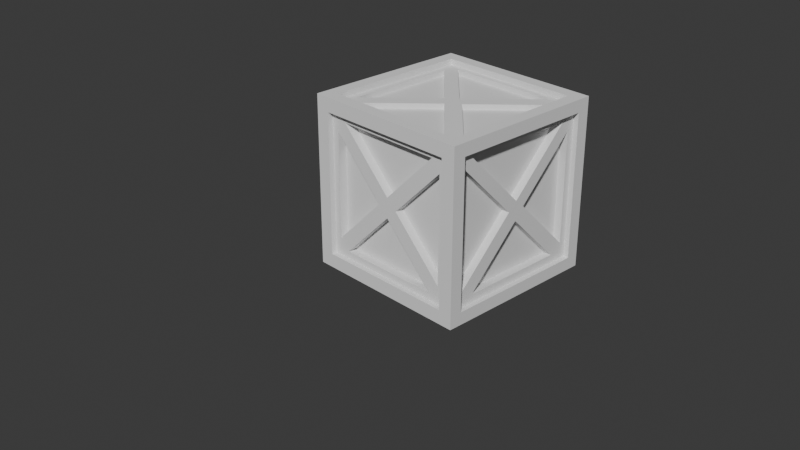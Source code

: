 # Source: fancyBox.blend  (saved by Blender 4.4.32; exported with 4.5.12 LTS)
import bpy
from mathutils import Matrix  # noqa: F401  (used for matrix-valued properties, if any)

bpy.ops.wm.read_factory_settings(use_empty=True)
scene = bpy.context.scene
scene.name = 'Scene'

# ---- collections
col_collection = bpy.data.collections.new('Collection'); scene.collection.children.link(col_collection)

# ---- world
world_world = bpy.data.worlds.new('World'); scene.world = world_world
world_world.use_nodes = True; world_world.node_tree.nodes.clear()
_N = world_world.node_tree.nodes; _L = world_world.node_tree.links
n0 = _N.new('ShaderNodeOutputWorld'); n0.name = 'World Output'; n0.location = (300, 300)
n1 = _N.new('ShaderNodeBackground'); n1.name = 'Background'; n1.location = (10, 300)
n1.inputs[0].default_value = (0.05088, 0.05088, 0.05088, 1.0)
_L.new(n1.outputs[0], n0.inputs[0])
n0.is_active_output = True
world_world.color = (0.05088, 0.05088, 0.05088)
world_world.sun_shadow_jitter_overblur = 0.0

# ---- cameras
cam_camera = bpy.data.cameras.new('Camera')
cam_camera.clip_end = 100.0
cam_camera.ortho_scale = 7.314

# ---- meshes
me_cube_001 = bpy.data.meshes.new('Cube.001')
me_cube_001.from_pydata([(-0.8357, -1.0, -0.8357), (-0.8357, -1.0, 0.8357), (-0.8357, 1.0, -0.8357), (-0.8357, 1.0, 0.8357), (0.8357, -1.0, -0.8357), (0.8357, -1.0, 0.8357), (0.8357, 1.0, -0.8357), (0.8357, 1.0, 0.8357), (-1.0, -0.8523, -0.8523), (-1.0, -0.8523, 0.8523), (-1.0, 0.8523, 0.8523), (-1.0, 0.8523, -0.8523), (1.0, 0.8523, -0.8523), (1.0, 0.8523, 0.8523), (1.0, -0.8523, 0.8523), (1.0, -0.8523, -0.8523), (-0.8487, 0.8487, -1.0), (-0.8487, -0.8487, -1.0), (-0.8487, -0.8487, 1.0), (-0.8487, 0.8487, 1.0), (0.8487, 0.8487, 1.0), (0.8487, 0.8487, -1.0), (0.8487, -0.8487, -1.0), (0.8487, -0.8487, 1.0), (-1.0, 1.0, -1.0), (-1.0, -1.0, -1.0), (-1.0, -1.0, 1.0), (-1.0, 1.0, 1.0), (1.0, 1.0, -1.0), (1.0, 1.0, 1.0), (1.0, -1.0, -1.0), (1.0, -1.0, 1.0), (-0.9152, 0.6201, -0.7561), (-0.7463, 0.9267, 0.6197), (-0.7484, -0.935, -0.6248), (-0.6422, -0.7632, 0.931), (0.9355, 0.6879, 0.7842), (0.9355, 0.773, -0.6609), (0.9355, -0.7773, -0.6713), (0.9355, -0.7773, 0.6713), (0.9355, -0.106, 0.0), (-0.6358, 0.9267, -0.7529), (0.7453, 0.9267, -0.6174), (0.7453, 0.9267, 0.6174), (0.1279, 0.9267, -1.03e-07), (-0.9152, -0.6201, -0.7561), (-0.9152, -0.6723, 0.7777), (-0.9152, 0.7582, 0.6253), (-0.9152, -1.616e-07, -0.136), (-0.7484, -0.935, 0.6248), (0.6398, -0.935, 0.7546), (0.7466, -0.935, -0.6206), (-0.1236, -0.935, 0.0), (-0.6701, 0.7747, 0.931), (0.7527, 0.617, 0.931), (0.7527, -0.617, 0.931), (0.1357, 0.0, 0.931), (-0.7529, 0.6175, -0.9391), (-0.7529, -0.6175, -0.9391), (0.7697, 0.658, -0.9391), (0.7697, -0.658, -0.9391), (-0.1354, 0.0, -0.9391), (0.9355, -0.6879, 0.7842), (0.9355, -0.626, -0.7585), (0.9355, 0.0, 0.09626), (0.9355, 0.773, 0.6609), (0.9355, -0.8523, 0.8523), (0.9355, 0.1121, 0.0), (0.9355, 0.8523, 0.8523), (0.9355, 0.626, -0.7585), (0.9355, 0.0, -0.1326), (0.9355, -0.8523, -0.8523), (0.9355, 0.8523, -0.8523), (0.9355, 0.0, 0.0), (-0.6286, -0.935, -0.7499), (-0.6398, -0.935, 0.7546), (0.0, -0.935, 0.1148), (0.7466, -0.935, 0.6206), (-0.8357, -0.935, 0.8357), (0.126, -0.935, 0.0), (0.8357, -0.935, 0.8357), (0.6286, -0.935, -0.7499), (0.0, -0.935, -0.1213), (-0.8357, -0.935, -0.8357), (0.8357, -0.935, -0.8357), (0.0, -0.935, 0.0), (-0.9152, 0.7582, -0.6253), (-0.9152, -0.7699, -0.6534), (-0.9152, 0.133, 1.62e-07), (-0.9152, 0.8523, -0.8523), (-0.9152, -0.8523, -0.8523), (-0.9152, -1.788e-07, 1.788e-07), (-0.9152, 0.6723, 0.7777), (-0.9152, 0.8523, -0.8523), (-0.9152, -1.655e-07, 0.1054), (-0.9152, -0.7699, 0.6534), (-0.9152, 0.8523, 0.8523), (-0.9152, -0.1165, 1.641e-07), (-0.9152, -0.8523, -0.8523), (-0.9152, -0.8523, 0.8523), (-0.9152, -1.788e-07, 1.788e-07), (0.6555, 0.9267, 0.7611), (0.6358, 0.9267, -0.7529), (-1.093e-07, 0.9267, -0.1171), (0.8357, 0.9267, -0.8357), (-0.7463, 0.9267, -0.6197), (-0.1265, 0.9267, -1.085e-07), (-0.6555, 0.9267, 0.7611), (-0.8357, 0.9267, -0.8357), (-1.059e-07, 0.9267, 0.1056), (-0.8357, 0.9267, 0.8357), (0.8357, 0.9267, 0.8357), (-1.192e-07, 0.9267, -1.192e-07), (-0.6506, 0.7666, -0.9391), (-0.6643, -0.7723, -0.9391), (0.1117, 0.0, -0.9391), (0.6643, -0.7723, -0.9391), (0.6506, 0.7666, -0.9391), (0.0, 0.1161, -0.9391), (0.8487, 0.8487, -0.9391), (-0.8487, 0.8487, -0.9391), (0.0, -0.108, -0.9391), (-0.8487, -0.8487, -0.9391), (0.8487, -0.8487, -0.9391), (0.0, 0.0, -0.9391), (0.6701, 0.7747, 0.931), (0.6422, -0.7632, 0.931), (0.0, 0.1046, 0.931), (-0.7676, 0.6528, 0.931), (0.8487, 0.8487, 0.931), (0.0, -0.121, 0.931), (0.8487, -0.8487, 0.931), (-0.7676, -0.6528, 0.931), (-0.1147, 0.0, 0.931), (-0.8487, -0.8487, 0.931), (-0.8487, 0.8487, 0.931), (0.0, 0.0, 0.931), (0.7527, 0.617, 0.8696), (0.7527, -0.617, 0.8696), (0.1357, 0.0, 0.8696), (-0.6701, 0.7747, 0.8696), (0.6701, 0.7747, 0.8696), (0.0, 0.1046, 0.8696), (0.6422, -0.7632, 0.8696), (-0.6422, -0.7632, 0.8696), (0.0, -0.121, 0.8696), (-0.7676, -0.6528, 0.8696), (-0.7676, 0.6528, 0.8696), (-0.1147, 0.0, 0.8696), (0.8396, -0.7773, 0.6713), (0.8396, -0.7773, -0.6713), (0.8396, -0.106, 0.0), (0.8396, 0.6879, 0.7842), (0.8396, -0.6879, 0.7842), (0.8396, 0.0, 0.09626), (0.8396, 0.773, 0.6609), (0.8396, 0.773, -0.6609), (0.8396, 0.1121, 0.0), (0.8396, -0.626, -0.7585), (0.8396, 0.626, -0.7585), (0.8396, 0.0, -0.1326), (0.7453, 0.8439, 0.6174), (0.7453, 0.8439, -0.6174), (0.1279, 0.8439, -1.03e-07), (0.6358, 0.8439, -0.7529), (-0.6358, 0.8439, -0.7529), (-1.093e-07, 0.8439, -0.1171), (-0.7463, 0.8439, 0.6197), (-0.7463, 0.8439, -0.6197), (-0.1265, 0.8439, -1.085e-07), (-0.6555, 0.8439, 0.7611), (0.6555, 0.8439, 0.7611), (-1.059e-07, 0.8439, 0.1056), (-0.8346, 0.6201, -0.7561), (-0.8346, -0.6201, -0.7561), (-0.8346, -1.616e-07, -0.136), (-0.8346, 0.7582, 0.6253), (-0.8346, 0.7582, -0.6253), (-0.8346, 0.133, 1.62e-07), (-0.8346, -0.6723, 0.7777), (-0.8346, 0.6723, 0.7777), (-0.8346, -1.655e-07, 0.1054), (-0.8346, -0.7699, -0.6534), (-0.8346, -0.7699, 0.6534), (-0.8346, -0.1165, 1.641e-07), (-0.7484, -0.8352, -0.6248), (-0.7484, -0.8352, 0.6248), (-0.1236, -0.8352, 0.0), (0.6398, -0.8352, 0.7546), (-0.6398, -0.8352, 0.7546), (0.0, -0.8352, 0.1148), (0.7466, -0.8352, 0.6206), (0.7466, -0.8352, -0.6206), (0.126, -0.8352, 0.0), (-0.6286, -0.8352, -0.7499), (0.6286, -0.8352, -0.7499), (0.0, -0.8352, -0.1213), (-0.7529, 0.6175, -0.848), (-0.7529, -0.6175, -0.848), (-0.1354, 0.0, -0.848), (0.7697, -0.658, -0.848), (0.7697, 0.658, -0.848), (0.1117, 0.0, -0.848), (0.6506, 0.7666, -0.848), (-0.6506, 0.7666, -0.848), (0.0, 0.1161, -0.848), (-0.6643, -0.7723, -0.848), (0.6643, -0.7723, -0.848), (0.0, -0.108, -0.848)], [], [(11, 8, 98, 93), (6, 2, 108, 104), (12, 13, 68, 72), (4, 5, 80, 84), (22, 17, 122, 123), (19, 18, 134, 135), (0, 1, 26, 25), (3, 2, 24, 27), (2, 6, 28, 24), (7, 3, 27, 29), (6, 7, 29, 28), (5, 4, 30, 31), (4, 0, 25, 30), (1, 5, 31, 26), (8, 11, 24, 25), (9, 8, 25, 26), (10, 9, 26, 27), (11, 10, 27, 24), (13, 12, 28, 29), (12, 15, 30, 28), (14, 13, 29, 31), (15, 14, 31, 30), (16, 17, 25, 24), (18, 19, 27, 26), (21, 16, 24, 28), (19, 20, 29, 27), (22, 21, 28, 30), (20, 23, 31, 29), (17, 22, 30, 25), (23, 18, 26, 31), (37, 65, 155, 156), (20, 19, 135, 129), (23, 20, 129, 131), (18, 23, 131, 134), (7, 6, 104, 111), (2, 3, 110, 108), (3, 7, 111, 110), (13, 14, 66, 68), (15, 12, 72, 71), (14, 15, 71, 66), (5, 1, 78, 80), (9, 10, 96, 99), (8, 9, 99, 98), (10, 11, 93, 96), (1, 0, 83, 78), (0, 4, 84, 83), (17, 16, 120, 122), (16, 21, 119, 120), (21, 22, 123, 119), (62, 64, 154, 153), (38, 40, 151, 150), (63, 69, 159, 158), (105, 33, 167, 168), (103, 102, 164, 166), (44, 43, 161, 163), (107, 101, 171, 170), (45, 48, 175, 174), (95, 97, 184, 183), (46, 92, 180, 179), (88, 47, 176, 178), (51, 77, 191, 192), (75, 76, 190, 189), (34, 52, 187, 185), (74, 81, 195, 194), (35, 126, 143, 144), (127, 125, 141, 142), (56, 55, 138, 139), (128, 132, 146, 147), (113, 117, 203, 204), (60, 115, 202, 200), (61, 58, 198, 199), (116, 114, 206, 207), (38, 39, 66, 71), (40, 38, 71, 73), (39, 40, 73, 66), (62, 36, 68, 66), (36, 64, 73, 68), (64, 62, 66, 73), (65, 37, 72, 68), (67, 65, 68, 73), (37, 67, 73, 72), (69, 63, 71, 72), (63, 70, 73, 71), (70, 69, 72, 73), (34, 49, 78, 83), (52, 34, 83, 85), (49, 52, 85, 78), (75, 50, 80, 78), (50, 76, 85, 80), (76, 75, 78, 85), (77, 51, 84, 80), (79, 77, 80, 85), (51, 79, 85, 84), (81, 74, 83, 84), (74, 82, 85, 83), (82, 81, 84, 85), (90, 89, 93, 98), (89, 91, 100, 93), (91, 90, 98, 100), (45, 32, 89, 90), (32, 48, 91, 89), (48, 45, 90, 91), (86, 47, 96, 93), (88, 86, 93, 100), (47, 88, 100, 96), (92, 46, 99, 96), (46, 94, 100, 99), (94, 92, 96, 100), (95, 87, 98, 99), (97, 95, 99, 100), (87, 97, 100, 98), (42, 43, 111, 104), (43, 44, 112, 111), (44, 42, 104, 112), (41, 102, 104, 108), (103, 41, 108, 112), (102, 103, 112, 104), (33, 105, 108, 110), (105, 106, 112, 108), (106, 33, 110, 112), (101, 107, 110, 111), (109, 101, 111, 112), (107, 109, 112, 110), (57, 58, 122, 120), (58, 61, 124, 122), (61, 57, 120, 124), (60, 59, 119, 123), (59, 115, 124, 119), (115, 60, 123, 124), (117, 113, 120, 119), (118, 117, 119, 124), (113, 118, 124, 120), (114, 116, 123, 122), (121, 114, 122, 124), (116, 121, 124, 123), (54, 55, 131, 129), (55, 56, 136, 131), (56, 54, 129, 136), (53, 125, 129, 135), (127, 53, 135, 136), (125, 127, 136, 129), (126, 35, 134, 131), (130, 126, 131, 136), (35, 130, 136, 134), (132, 128, 135, 134), (128, 133, 136, 135), (133, 132, 134, 136), (137, 139, 138), (143, 145, 144), (146, 148, 147), (142, 141, 140), (133, 128, 147, 148), (54, 56, 139, 137), (125, 53, 140, 141), (126, 130, 145, 143), (132, 133, 148, 146), (55, 54, 137, 138), (53, 127, 142, 140), (130, 35, 144, 145), (159, 160, 158), (150, 151, 149), (157, 156, 155), (153, 154, 152), (70, 63, 158, 160), (40, 39, 149, 151), (36, 62, 153, 152), (65, 67, 157, 155), (69, 70, 160, 159), (39, 38, 150, 149), (64, 36, 152, 154), (67, 37, 156, 157), (165, 166, 164), (171, 172, 170), (162, 163, 161), (167, 169, 168), (101, 109, 172, 171), (42, 44, 163, 162), (102, 41, 165, 164), (106, 105, 168, 169), (109, 107, 170, 172), (43, 42, 162, 161), (41, 103, 166, 165), (33, 106, 169, 167), (182, 183, 184), (177, 178, 176), (180, 181, 179), (175, 173, 174), (47, 86, 177, 176), (94, 46, 179, 181), (97, 87, 182, 184), (32, 45, 174, 173), (86, 88, 178, 177), (92, 94, 181, 180), (87, 95, 183, 182), (48, 32, 173, 175), (195, 196, 194), (185, 187, 186), (189, 190, 188), (193, 192, 191), (82, 74, 194, 196), (52, 49, 186, 187), (50, 75, 189, 188), (77, 79, 193, 191), (81, 82, 196, 195), (49, 34, 185, 186), (76, 50, 188, 190), (79, 51, 192, 193), (204, 203, 205), (206, 208, 207), (199, 198, 197), (200, 202, 201), (114, 121, 208, 206), (57, 61, 199, 197), (59, 60, 200, 201), (117, 118, 205, 203), (121, 116, 207, 208), (58, 57, 197, 198), (115, 59, 201, 202), (118, 113, 204, 205)])
_uv = me_cube_001.uv_layers.new(name='UVMap')
_uv.uv.foreach_set('vector', [0.3935, 0.2315, 0.3935, 0.01847, 0.3935, 0.01847, 0.3935, 0.2315, 0.3955, 0.4795, 0.3955, 0.2705, 0.3955, 0.2705, 0.3955, 0.4795, 0.3935, 0.5185, 0.6065, 0.5185, 0.6065, 0.5185, 0.3935, 0.5185, 0.3955, 0.7705, 0.6045, 0.7705, 0.6045, 0.7705, 0.3955, 0.7705, 0.3561, 0.7311, 0.1439, 0.7311, 0.1439, 0.7311, 0.3561, 0.7311, 0.8561, 0.5189, 0.8561, 0.7311, 0.8561, 0.7311, 0.8561, 0.5189, 0.3955, 0.9795, 0.6045, 0.9795, 0.625, 1.0, 0.375, 1.0, 0.6045, 0.2705, 0.3955, 0.2705, 0.375, 0.25, 0.625, 0.25, 0.3955, 0.2705, 0.3955, 0.4795, 0.375, 0.5, 0.375, 0.25, 0.6045, 0.4795, 0.6045, 0.2705, 0.625, 0.25, 0.625, 0.5, 0.3955, 0.4795, 0.6045, 0.4795, 0.625, 0.5, 0.375, 0.5, 0.6045, 0.7705, 0.3955, 0.7705, 0.375, 0.75, 0.625, 0.75, 0.3955, 0.7705, 0.3955, 0.9795, 0.375, 1.0, 0.375, 0.75, 0.6045, 0.9795, 0.6045, 0.7705, 0.625, 0.75, 0.625, 1.0, 0.3935, 0.01847, 0.3935, 0.2315, 0.375, 0.25, 0.375, 0.0, 0.6065, 0.01847, 0.3935, 0.01847, 0.375, 0.0, 0.625, 0.0, 0.6065, 0.2315, 0.6065, 0.01847, 0.625, 0.0, 0.625, 0.25, 0.3935, 0.2315, 0.6065, 0.2315, 0.625, 0.25, 0.375, 0.25, 0.6065, 0.5185, 0.3935, 0.5185, 0.375, 0.5, 0.625, 0.5, 0.3935, 0.5185, 0.3935, 0.7315, 0.375, 0.75, 0.375, 0.5, 0.6065, 0.7315, 0.6065, 0.5185, 0.625, 0.5, 0.625, 0.75, 0.3935, 0.7315, 0.6065, 0.7315, 0.625, 0.75, 0.375, 0.75, 0.1439, 0.5189, 0.1439, 0.7311, 0.125, 0.75, 0.125, 0.5, 0.8561, 0.7311, 0.8561, 0.5189, 0.875, 0.5, 0.875, 0.75, 0.3561, 0.5189, 0.1439, 0.5189, 0.125, 0.5, 0.375, 0.5, 0.8561, 0.5189, 0.6439, 0.5189, 0.625, 0.5, 0.875, 0.5, 0.3561, 0.7311, 0.3561, 0.5189, 0.375, 0.5, 0.375, 0.75, 0.6439, 0.5189, 0.6439, 0.7311, 0.625, 0.75, 0.625, 0.5, 0.1439, 0.7311, 0.3561, 0.7311, 0.375, 0.75, 0.125, 0.75, 0.6439, 0.7311, 0.8561, 0.7311, 0.875, 0.75, 0.625, 0.75, 0.4174, 0.5284, 0.5826, 0.5284, 0.5826, 0.5284, 0.4174, 0.5284, 0.6439, 0.5189, 0.8561, 0.5189, 0.8561, 0.5189, 0.6439, 0.5189, 0.6439, 0.7311, 0.6439, 0.5189, 0.6439, 0.5189, 0.6439, 0.7311, 0.8561, 0.7311, 0.6439, 0.7311, 0.6439, 0.7311, 0.8561, 0.7311, 0.6045, 0.4795, 0.3955, 0.4795, 0.3955, 0.4795, 0.6045, 0.4795, 0.3955, 0.2705, 0.6045, 0.2705, 0.6045, 0.2705, 0.3955, 0.2705, 0.6045, 0.2705, 0.6045, 0.4795, 0.6045, 0.4795, 0.6045, 0.2705, 0.6065, 0.5185, 0.6065, 0.7315, 0.6065, 0.7315, 0.6065, 0.5185, 0.3935, 0.7315, 0.3935, 0.5185, 0.3935, 0.5185, 0.3935, 0.7315, 0.6065, 0.7315, 0.3935, 0.7315, 0.3935, 0.7315, 0.6065, 0.7315, 0.6045, 0.7705, 0.6045, 0.9795, 0.6045, 0.9795, 0.6045, 0.7705, 0.6065, 0.01847, 0.6065, 0.2315, 0.6065, 0.2315, 0.6065, 0.01847, 0.3935, 0.01847, 0.6065, 0.01847, 0.6065, 0.01847, 0.3935, 0.01847, 0.6065, 0.2315, 0.3935, 0.2315, 0.3935, 0.2315, 0.6065, 0.2315, 0.6045, 0.9795, 0.3955, 0.9795, 0.3955, 0.9795, 0.6045, 0.9795, 0.3955, 0.9795, 0.3955, 0.7705, 0.3955, 0.7705, 0.3955, 0.9795, 0.1439, 0.7311, 0.1439, 0.5189, 0.1439, 0.5189, 0.1439, 0.7311, 0.1439, 0.5189, 0.3561, 0.5189, 0.3561, 0.5189, 0.1439, 0.5189, 0.3561, 0.5189, 0.3561, 0.7311, 0.3561, 0.7311, 0.3561, 0.5189, 0.598, 0.711, 0.512, 0.625, 0.512, 0.625, 0.598, 0.711, 0.4161, 0.7222, 0.5, 0.6383, 0.5, 0.6383, 0.4161, 0.7222, 0.4052, 0.7032, 0.4052, 0.5468, 0.4052, 0.5468, 0.4052, 0.7032, 0.4225, 0.2817, 0.5775, 0.2817, 0.5775, 0.2817, 0.4225, 0.2817, 0.4854, 0.375, 0.4059, 0.4545, 0.4059, 0.4545, 0.4854, 0.375, 0.5, 0.391, 0.5772, 0.4682, 0.5772, 0.4682, 0.5, 0.391, 0.5951, 0.2931, 0.5951, 0.4569, 0.5951, 0.4569, 0.5951, 0.2931, 0.4055, 0.04749, 0.483, 0.125, 0.483, 0.125, 0.4055, 0.04749, 0.5817, 0.02876, 0.5, 0.1104, 0.5, 0.1104, 0.5817, 0.02876, 0.5972, 0.04096, 0.5972, 0.209, 0.5972, 0.209, 0.5972, 0.04096, 0.5, 0.1416, 0.5782, 0.2198, 0.5782, 0.2198, 0.5, 0.1416, 0.4224, 0.7817, 0.5776, 0.7817, 0.5776, 0.7817, 0.4224, 0.7817, 0.5943, 0.955, 0.5143, 0.875, 0.5143, 0.875, 0.5943, 0.955, 0.4219, 0.9685, 0.5, 0.8904, 0.5, 0.8904, 0.4219, 0.9685, 0.4063, 0.9536, 0.4063, 0.7964, 0.4063, 0.7964, 0.4063, 0.9536, 0.8303, 0.7204, 0.6697, 0.7204, 0.6697, 0.7204, 0.8303, 0.7204, 0.75, 0.6119, 0.6662, 0.5282, 0.6662, 0.5282, 0.75, 0.6119, 0.733, 0.625, 0.6559, 0.7021, 0.6559, 0.7021, 0.733, 0.625, 0.8459, 0.5434, 0.8459, 0.7066, 0.8459, 0.7066, 0.8459, 0.5434, 0.1687, 0.5292, 0.3313, 0.5292, 0.3313, 0.5292, 0.1687, 0.5292, 0.3462, 0.7072, 0.264, 0.625, 0.264, 0.625, 0.3462, 0.7072, 0.2331, 0.625, 0.1559, 0.7022, 0.1559, 0.7022, 0.2331, 0.625, 0.333, 0.7215, 0.167, 0.7215, 0.167, 0.7215, 0.333, 0.7215, 0.4161, 0.7222, 0.5839, 0.7222, 0.6065, 0.7315, 0.3935, 0.7315, 0.5, 0.6383, 0.4161, 0.7222, 0.3935, 0.7315, 0.5, 0.625, 0.5839, 0.7222, 0.5, 0.6383, 0.5, 0.625, 0.6065, 0.7315, 0.598, 0.711, 0.598, 0.539, 0.6065, 0.5185, 0.6065, 0.7315, 0.598, 0.539, 0.512, 0.625, 0.5, 0.625, 0.6065, 0.5185, 0.512, 0.625, 0.598, 0.711, 0.6065, 0.7315, 0.5, 0.625, 0.5826, 0.5284, 0.4174, 0.5284, 0.3935, 0.5185, 0.6065, 0.5185, 0.5, 0.611, 0.5826, 0.5284, 0.6065, 0.5185, 0.5, 0.625, 0.4174, 0.5284, 0.5, 0.611, 0.5, 0.625, 0.3935, 0.5185, 0.4052, 0.5468, 0.4052, 0.7032, 0.3935, 0.7315, 0.3935, 0.5185, 0.4052, 0.7032, 0.4834, 0.625, 0.5, 0.625, 0.3935, 0.7315, 0.4834, 0.625, 0.4052, 0.5468, 0.3935, 0.5185, 0.5, 0.625, 0.4219, 0.9685, 0.5781, 0.9685, 0.6045, 0.9795, 0.3955, 0.9795, 0.5, 0.8904, 0.4219, 0.9685, 0.3955, 0.9795, 0.5, 0.875, 0.5781, 0.9685, 0.5, 0.8904, 0.5, 0.875, 0.6045, 0.9795, 0.5943, 0.955, 0.5943, 0.795, 0.6045, 0.7705, 0.6045, 0.9795, 0.5943, 0.795, 0.5143, 0.875, 0.5, 0.875, 0.6045, 0.7705, 0.5143, 0.875, 0.5943, 0.955, 0.6045, 0.9795, 0.5, 0.875, 0.5776, 0.7817, 0.4224, 0.7817, 0.3955, 0.7705, 0.6045, 0.7705, 0.5, 0.8592, 0.5776, 0.7817, 0.6045, 0.7705, 0.5, 0.875, 0.4224, 0.7817, 0.5, 0.8592, 0.5, 0.875, 0.3955, 0.7705, 0.4063, 0.7964, 0.4063, 0.9536, 0.3955, 0.9795, 0.3955, 0.7705, 0.4063, 0.9536, 0.4848, 0.875, 0.5, 0.875, 0.3955, 0.9795, 0.4848, 0.875, 0.4063, 0.7964, 0.3955, 0.7705, 0.5, 0.875, 0.3935, 0.01847, 0.3935, 0.2315, 0.3935, 0.2315, 0.3935, 0.01847, 0.3935, 0.2315, 0.5, 0.125, 0.5, 0.125, 0.3935, 0.2315, 0.5, 0.125, 0.3935, 0.01847, 0.3935, 0.01847, 0.5, 0.125, 0.4055, 0.04749, 0.4055, 0.2025, 0.3935, 0.2315, 0.3935, 0.01847, 0.4055, 0.2025, 0.483, 0.125, 0.5, 0.125, 0.3935, 0.2315, 0.483, 0.125, 0.4055, 0.04749, 0.3935, 0.01847, 0.5, 0.125, 0.4218, 0.2198, 0.5782, 0.2198, 0.6065, 0.2315, 0.3935, 0.2315, 0.5, 0.1416, 0.4218, 0.2198, 0.3935, 0.2315, 0.5, 0.125, 0.5782, 0.2198, 0.5, 0.1416, 0.5, 0.125, 0.6065, 0.2315, 0.5972, 0.209, 0.5972, 0.04096, 0.6065, 0.01847, 0.6065, 0.2315, 0.5972, 0.04096, 0.5132, 0.125, 0.5, 0.125, 0.6065, 0.01847, 0.5132, 0.125, 0.5972, 0.209, 0.6065, 0.2315, 0.5, 0.125, 0.5817, 0.02876, 0.4183, 0.02876, 0.3935, 0.01847, 0.6065, 0.01847, 0.5, 0.1104, 0.5817, 0.02876, 0.6065, 0.01847, 0.5, 0.125, 0.4183, 0.02876, 0.5, 0.1104, 0.5, 0.125, 0.3935, 0.01847, 0.4228, 0.4682, 0.5772, 0.4682, 0.6045, 0.4795, 0.3955, 0.4795, 0.5772, 0.4682, 0.5, 0.391, 0.5, 0.375, 0.6045, 0.4795, 0.5, 0.391, 0.4228, 0.4682, 0.3955, 0.4795, 0.5, 0.375, 0.4059, 0.2955, 0.4059, 0.4545, 0.3955, 0.4795, 0.3955, 0.2705, 0.4854, 0.375, 0.4059, 0.2955, 0.3955, 0.2705, 0.5, 0.375, 0.4059, 0.4545, 0.4854, 0.375, 0.5, 0.375, 0.3955, 0.4795, 0.5775, 0.2817, 0.4225, 0.2817, 0.3955, 0.2705, 0.6045, 0.2705, 0.4225, 0.2817, 0.5, 0.3592, 0.5, 0.375, 0.3955, 0.2705, 0.5, 0.3592, 0.5775, 0.2817, 0.6045, 0.2705, 0.5, 0.375, 0.5951, 0.4569, 0.5951, 0.2931, 0.6045, 0.2705, 0.6045, 0.4795, 0.5132, 0.375, 0.5951, 0.4569, 0.6045, 0.4795, 0.5, 0.375, 0.5951, 0.2931, 0.5132, 0.375, 0.5, 0.375, 0.6045, 0.2705, 0.1559, 0.5478, 0.1559, 0.7022, 0.1439, 0.7311, 0.1439, 0.5189, 0.1559, 0.7022, 0.2331, 0.625, 0.25, 0.625, 0.1439, 0.7311, 0.2331, 0.625, 0.1559, 0.5478, 0.1439, 0.5189, 0.25, 0.625, 0.3462, 0.7072, 0.3462, 0.5428, 0.3561, 0.5189, 0.3561, 0.7311, 0.3462, 0.5428, 0.264, 0.625, 0.25, 0.625, 0.3561, 0.5189, 0.264, 0.625, 0.3462, 0.7072, 0.3561, 0.7311, 0.25, 0.625, 0.3313, 0.5292, 0.1687, 0.5292, 0.1439, 0.5189, 0.3561, 0.5189, 0.25, 0.6105, 0.3313, 0.5292, 0.3561, 0.5189, 0.25, 0.625, 0.1687, 0.5292, 0.25, 0.6105, 0.25, 0.625, 0.1439, 0.5189, 0.167, 0.7215, 0.333, 0.7215, 0.3561, 0.7311, 0.1439, 0.7311, 0.25, 0.6385, 0.167, 0.7215, 0.1439, 0.7311, 0.25, 0.625, 0.333, 0.7215, 0.25, 0.6385, 0.25, 0.625, 0.3561, 0.7311, 0.6559, 0.5479, 0.6559, 0.7021, 0.6439, 0.7311, 0.6439, 0.5189, 0.6559, 0.7021, 0.733, 0.625, 0.75, 0.625, 0.6439, 0.7311, 0.733, 0.625, 0.6559, 0.5479, 0.6439, 0.5189, 0.75, 0.625, 0.8338, 0.5282, 0.6662, 0.5282, 0.6439, 0.5189, 0.8561, 0.5189, 0.75, 0.6119, 0.8338, 0.5282, 0.8561, 0.5189, 0.75, 0.625, 0.6662, 0.5282, 0.75, 0.6119, 0.75, 0.625, 0.6439, 0.5189, 0.6697, 0.7204, 0.8303, 0.7204, 0.8561, 0.7311, 0.6439, 0.7311, 0.75, 0.6401, 0.6697, 0.7204, 0.6439, 0.7311, 0.75, 0.625, 0.8303, 0.7204, 0.75, 0.6401, 0.75, 0.625, 0.8561, 0.7311, 0.8459, 0.7066, 0.8459, 0.5434, 0.8561, 0.5189, 0.8561, 0.7311, 0.8459, 0.5434, 0.7643, 0.625, 0.75, 0.625, 0.8561, 0.5189, 0.7643, 0.625, 0.8459, 0.7066, 0.8561, 0.7311, 0.75, 0.625, 0.6559, 0.5479, 0.733, 0.625, 0.6559, 0.7021, 0.6697, 0.7204, 0.75, 0.6401, 0.8303, 0.7204, 0.8459, 0.7066, 0.7643, 0.625, 0.8459, 0.5434, 0.75, 0.6119, 0.6662, 0.5282, 0.8338, 0.5282, 0.7643, 0.625, 0.8459, 0.5434, 0.8459, 0.5434, 0.7643, 0.625, 0.6559, 0.5479, 0.733, 0.625, 0.733, 0.625, 0.6559, 0.5479, 0.6662, 0.5282, 0.8338, 0.5282, 0.8338, 0.5282, 0.6662, 0.5282, 0.6697, 0.7204, 0.75, 0.6401, 0.75, 0.6401, 0.6697, 0.7204, 0.8459, 0.7066, 0.7643, 0.625, 0.7643, 0.625, 0.8459, 0.7066, 0.6559, 0.7021, 0.6559, 0.5479, 0.6559, 0.5479, 0.6559, 0.7021, 0.8338, 0.5282, 0.75, 0.6119, 0.75, 0.6119, 0.8338, 0.5282, 0.75, 0.6401, 0.8303, 0.7204, 0.8303, 0.7204, 0.75, 0.6401, 0.4052, 0.5468, 0.4834, 0.625, 0.4052, 0.7032, 0.4161, 0.7222, 0.5, 0.6383, 0.5839, 0.7222, 0.5, 0.611, 0.4174, 0.5284, 0.5826, 0.5284, 0.598, 0.711, 0.512, 0.625, 0.598, 0.539, 0.4834, 0.625, 0.4052, 0.7032, 0.4052, 0.7032, 0.4834, 0.625, 0.5, 0.6383, 0.5839, 0.7222, 0.5839, 0.7222, 0.5, 0.6383, 0.598, 0.539, 0.598, 0.711, 0.598, 0.711, 0.598, 0.539, 0.5826, 0.5284, 0.5, 0.611, 0.5, 0.611, 0.5826, 0.5284, 0.4052, 0.5468, 0.4834, 0.625, 0.4834, 0.625, 0.4052, 0.5468, 0.5839, 0.7222, 0.4161, 0.7222, 0.4161, 0.7222, 0.5839, 0.7222, 0.512, 0.625, 0.598, 0.539, 0.598, 0.539, 0.512, 0.625, 0.5, 0.611, 0.4174, 0.5284, 0.4174, 0.5284, 0.5, 0.611, 0.4059, 0.2955, 0.4854, 0.375, 0.4059, 0.4545, 0.5951, 0.4569, 0.5132, 0.375, 0.5951, 0.2931, 0.4228, 0.4682, 0.5, 0.391, 0.5772, 0.4682, 0.5775, 0.2817, 0.5, 0.3592, 0.4225, 0.2817, 0.5951, 0.4569, 0.5132, 0.375, 0.5132, 0.375, 0.5951, 0.4569, 0.4228, 0.4682, 0.5, 0.391, 0.5, 0.391, 0.4228, 0.4682, 0.4059, 0.4545, 0.4059, 0.2955, 0.4059, 0.2955, 0.4059, 0.4545, 0.5, 0.3592, 0.4225, 0.2817, 0.4225, 0.2817, 0.5, 0.3592, 0.5132, 0.375, 0.5951, 0.2931, 0.5951, 0.2931, 0.5132, 0.375, 0.5772, 0.4682, 0.4228, 0.4682, 0.4228, 0.4682, 0.5772, 0.4682, 0.4059, 0.2955, 0.4854, 0.375, 0.4854, 0.375, 0.4059, 0.2955, 0.5775, 0.2817, 0.5, 0.3592, 0.5, 0.3592, 0.5775, 0.2817, 0.4183, 0.02876, 0.5817, 0.02876, 0.5, 0.1104, 0.4218, 0.2198, 0.5, 0.1416, 0.5782, 0.2198, 0.5972, 0.209, 0.5132, 0.125, 0.5972, 0.04096, 0.483, 0.125, 0.4055, 0.2025, 0.4055, 0.04749, 0.5782, 0.2198, 0.4218, 0.2198, 0.4218, 0.2198, 0.5782, 0.2198, 0.5132, 0.125, 0.5972, 0.04096, 0.5972, 0.04096, 0.5132, 0.125, 0.5, 0.1104, 0.4183, 0.02876, 0.4183, 0.02876, 0.5, 0.1104, 0.4055, 0.2025, 0.4055, 0.04749, 0.4055, 0.04749, 0.4055, 0.2025, 0.4218, 0.2198, 0.5, 0.1416, 0.5, 0.1416, 0.4218, 0.2198, 0.5972, 0.209, 0.5132, 0.125, 0.5132, 0.125, 0.5972, 0.209, 0.4183, 0.02876, 0.5817, 0.02876, 0.5817, 0.02876, 0.4183, 0.02876, 0.483, 0.125, 0.4055, 0.2025, 0.4055, 0.2025, 0.483, 0.125, 0.4063, 0.7964, 0.4848, 0.875, 0.4063, 0.9536, 0.4219, 0.9685, 0.5, 0.8904, 0.5781, 0.9685, 0.5943, 0.955, 0.5143, 0.875, 0.5943, 0.795, 0.5, 0.8592, 0.4224, 0.7817, 0.5776, 0.7817, 0.4848, 0.875, 0.4063, 0.9536, 0.4063, 0.9536, 0.4848, 0.875, 0.5, 0.8904, 0.5781, 0.9685, 0.5781, 0.9685, 0.5, 0.8904, 0.5943, 0.795, 0.5943, 0.955, 0.5943, 0.955, 0.5943, 0.795, 0.5776, 0.7817, 0.5, 0.8592, 0.5, 0.8592, 0.5776, 0.7817, 0.4063, 0.7964, 0.4848, 0.875, 0.4848, 0.875, 0.4063, 0.7964, 0.5781, 0.9685, 0.4219, 0.9685, 0.4219, 0.9685, 0.5781, 0.9685, 0.5143, 0.875, 0.5943, 0.795, 0.5943, 0.795, 0.5143, 0.875, 0.5, 0.8592, 0.4224, 0.7817, 0.4224, 0.7817, 0.5, 0.8592, 0.1687, 0.5292, 0.3313, 0.5292, 0.25, 0.6105, 0.167, 0.7215, 0.25, 0.6385, 0.333, 0.7215, 0.2331, 0.625, 0.1559, 0.7022, 0.1559, 0.5478, 0.3462, 0.7072, 0.264, 0.625, 0.3462, 0.5428, 0.167, 0.7215, 0.25, 0.6385, 0.25, 0.6385, 0.167, 0.7215, 0.1559, 0.5478, 0.2331, 0.625, 0.2331, 0.625, 0.1559, 0.5478, 0.3462, 0.5428, 0.3462, 0.7072, 0.3462, 0.7072, 0.3462, 0.5428, 0.3313, 0.5292, 0.25, 0.6105, 0.25, 0.6105, 0.3313, 0.5292, 0.25, 0.6385, 0.333, 0.7215, 0.333, 0.7215, 0.25, 0.6385, 0.1559, 0.7022, 0.1559, 0.5478, 0.1559, 0.5478, 0.1559, 0.7022, 0.264, 0.625, 0.3462, 0.5428, 0.3462, 0.5428, 0.264, 0.625, 0.25, 0.6105, 0.1687, 0.5292, 0.1687, 0.5292, 0.25, 0.6105])
me_cube_001.update()

# ---- objects
ob_camera = bpy.data.objects.new('Camera', cam_camera)
ob_cube = bpy.data.objects.new('Cube', me_cube_001)

# ---- transforms, parenting, visibility, modifiers, constraints
ob_camera.location = (7.359, -6.926, 4.958)
ob_camera.rotation_euler = (1.109, 0.0, 0.8149)
ob_camera.lock_rotations_4d = False
ob_camera.empty_display_type = 'ARROWS'
ob_camera.color = (0.0, 0.0, 0.0, 0.0)
ob_camera.display_type = 'WIRE'
ob_camera.lineart.crease_threshold = 0.0
ob_cube.location = (-0.2495, 1.0, 0.01452)

# ---- collection membership
col_collection.objects.link(ob_camera)
col_collection.objects.link(ob_cube)

# ---- scene / render settings (as saved in the file)
scene.camera = ob_camera
scene.frame_start = 1; scene.frame_end = 250; scene.frame_set(1)
scene.render.engine = 'BLENDER_EEVEE_NEXT'
bpy.context.view_layer.update()

# ---- added for rendering (the .blend has no usable light): sun
light_auto_sun = bpy.data.lights.new('AutoSun', 'SUN')
light_auto_sun.energy = 3.0
light_auto_sun.angle = 0.0523599
ob_auto_sun = bpy.data.objects.new('AutoSun', light_auto_sun)
scene.collection.objects.link(ob_auto_sun)
ob_auto_sun.rotation_euler = (0.872665, 0.174533, 0.523599)
bpy.context.view_layer.update()
